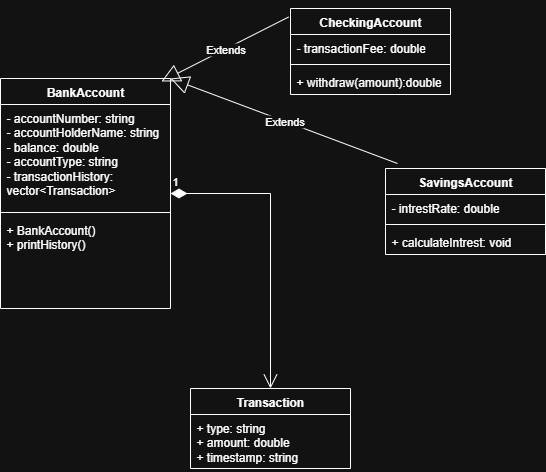

The diagram above was exported from draw.io. Its source (the exported page's mxGraphModel, read from the mxfile embedded in the PNG):
<mxGraphModel dx="1665" dy="751" grid="1" gridSize="10" guides="1" tooltips="1" connect="1" arrows="1" fold="1" page="1" pageScale="1" pageWidth="850" pageHeight="1100" math="0" shadow="0">
  <root>
    <mxCell id="0" />
    <mxCell id="1" parent="0" />
    <mxCell id="dV-1I-PAN5dDgWi2oyBm-4" value="BankAccount" style="swimlane;fontStyle=1;align=center;verticalAlign=top;childLayout=stackLayout;horizontal=1;startSize=26;horizontalStack=0;resizeParent=1;resizeParentMax=0;resizeLast=0;collapsible=1;marginBottom=0;whiteSpace=wrap;html=1;" parent="1" vertex="1">
      <mxGeometry x="40" y="120" width="170" height="230" as="geometry">
        <mxRectangle x="60" y="130" width="110" height="30" as="alternateBounds" />
      </mxGeometry>
    </mxCell>
    <mxCell id="dV-1I-PAN5dDgWi2oyBm-5" value="- accountNumber: string&lt;div&gt;- accountHolderName: string&lt;/div&gt;&lt;div&gt;- balance: double&lt;/div&gt;&lt;div&gt;- accountType: string&lt;/div&gt;&lt;div&gt;- transactionHistory: vector&amp;lt;Transaction&amp;gt;&lt;/div&gt;" style="text;strokeColor=none;fillColor=none;align=left;verticalAlign=top;spacingLeft=4;spacingRight=4;overflow=hidden;rotatable=0;points=[[0,0.5],[1,0.5]];portConstraint=eastwest;whiteSpace=wrap;html=1;" parent="dV-1I-PAN5dDgWi2oyBm-4" vertex="1">
      <mxGeometry y="26" width="170" height="104" as="geometry" />
    </mxCell>
    <mxCell id="dV-1I-PAN5dDgWi2oyBm-6" value="" style="line;strokeWidth=1;fillColor=none;align=left;verticalAlign=middle;spacingTop=-1;spacingLeft=3;spacingRight=3;rotatable=0;labelPosition=right;points=[];portConstraint=eastwest;strokeColor=inherit;" parent="dV-1I-PAN5dDgWi2oyBm-4" vertex="1">
      <mxGeometry y="130" width="170" height="8" as="geometry" />
    </mxCell>
    <mxCell id="dV-1I-PAN5dDgWi2oyBm-7" value="+ BankAccount()&lt;div&gt;+ printHistory()&lt;/div&gt;" style="text;strokeColor=none;fillColor=none;align=left;verticalAlign=top;spacingLeft=4;spacingRight=4;overflow=hidden;rotatable=0;points=[[0,0.5],[1,0.5]];portConstraint=eastwest;whiteSpace=wrap;html=1;" parent="dV-1I-PAN5dDgWi2oyBm-4" vertex="1">
      <mxGeometry y="138" width="170" height="92" as="geometry" />
    </mxCell>
    <mxCell id="dV-1I-PAN5dDgWi2oyBm-12" value="SavingsAccount" style="swimlane;fontStyle=1;align=center;verticalAlign=top;childLayout=stackLayout;horizontal=1;startSize=26;horizontalStack=0;resizeParent=1;resizeParentMax=0;resizeLast=0;collapsible=1;marginBottom=0;whiteSpace=wrap;html=1;" parent="1" vertex="1">
      <mxGeometry x="425" y="210" width="160" height="86" as="geometry" />
    </mxCell>
    <mxCell id="dV-1I-PAN5dDgWi2oyBm-13" value="- intrestRate: double" style="text;strokeColor=none;fillColor=none;align=left;verticalAlign=top;spacingLeft=4;spacingRight=4;overflow=hidden;rotatable=0;points=[[0,0.5],[1,0.5]];portConstraint=eastwest;whiteSpace=wrap;html=1;" parent="dV-1I-PAN5dDgWi2oyBm-12" vertex="1">
      <mxGeometry y="26" width="160" height="26" as="geometry" />
    </mxCell>
    <mxCell id="dV-1I-PAN5dDgWi2oyBm-14" value="" style="line;strokeWidth=1;fillColor=none;align=left;verticalAlign=middle;spacingTop=-1;spacingLeft=3;spacingRight=3;rotatable=0;labelPosition=right;points=[];portConstraint=eastwest;strokeColor=inherit;" parent="dV-1I-PAN5dDgWi2oyBm-12" vertex="1">
      <mxGeometry y="52" width="160" height="8" as="geometry" />
    </mxCell>
    <mxCell id="dV-1I-PAN5dDgWi2oyBm-15" value="+&amp;nbsp;calculateIntrest: void" style="text;strokeColor=none;fillColor=none;align=left;verticalAlign=top;spacingLeft=4;spacingRight=4;overflow=hidden;rotatable=0;points=[[0,0.5],[1,0.5]];portConstraint=eastwest;whiteSpace=wrap;html=1;" parent="dV-1I-PAN5dDgWi2oyBm-12" vertex="1">
      <mxGeometry y="60" width="160" height="26" as="geometry" />
    </mxCell>
    <mxCell id="dV-1I-PAN5dDgWi2oyBm-16" value="CheckingAccount" style="swimlane;fontStyle=1;align=center;verticalAlign=top;childLayout=stackLayout;horizontal=1;startSize=26;horizontalStack=0;resizeParent=1;resizeParentMax=0;resizeLast=0;collapsible=1;marginBottom=0;whiteSpace=wrap;html=1;" parent="1" vertex="1">
      <mxGeometry x="330" y="50" width="160" height="86" as="geometry" />
    </mxCell>
    <mxCell id="dV-1I-PAN5dDgWi2oyBm-17" value="-&amp;nbsp;transactionFee: double" style="text;strokeColor=none;fillColor=none;align=left;verticalAlign=top;spacingLeft=4;spacingRight=4;overflow=hidden;rotatable=0;points=[[0,0.5],[1,0.5]];portConstraint=eastwest;whiteSpace=wrap;html=1;" parent="dV-1I-PAN5dDgWi2oyBm-16" vertex="1">
      <mxGeometry y="26" width="160" height="26" as="geometry" />
    </mxCell>
    <mxCell id="dV-1I-PAN5dDgWi2oyBm-18" value="" style="line;strokeWidth=1;fillColor=none;align=left;verticalAlign=middle;spacingTop=-1;spacingLeft=3;spacingRight=3;rotatable=0;labelPosition=right;points=[];portConstraint=eastwest;strokeColor=inherit;" parent="dV-1I-PAN5dDgWi2oyBm-16" vertex="1">
      <mxGeometry y="52" width="160" height="8" as="geometry" />
    </mxCell>
    <mxCell id="dV-1I-PAN5dDgWi2oyBm-19" value="+ withdraw(amount):double" style="text;strokeColor=none;fillColor=none;align=left;verticalAlign=top;spacingLeft=4;spacingRight=4;overflow=hidden;rotatable=0;points=[[0,0.5],[1,0.5]];portConstraint=eastwest;whiteSpace=wrap;html=1;" parent="dV-1I-PAN5dDgWi2oyBm-16" vertex="1">
      <mxGeometry y="60" width="160" height="26" as="geometry" />
    </mxCell>
    <mxCell id="dV-1I-PAN5dDgWi2oyBm-23" value="Extends" style="endArrow=block;endSize=16;endFill=0;html=1;rounded=0;entryX=1;entryY=0;entryDx=0;entryDy=0;exitX=0.075;exitY=-0.058;exitDx=0;exitDy=0;exitPerimeter=0;" parent="1" source="dV-1I-PAN5dDgWi2oyBm-12" target="dV-1I-PAN5dDgWi2oyBm-4" edge="1">
      <mxGeometry width="160" relative="1" as="geometry">
        <mxPoint x="340" y="240" as="sourcePoint" />
        <mxPoint x="510" y="390" as="targetPoint" />
      </mxGeometry>
    </mxCell>
    <mxCell id="dV-1I-PAN5dDgWi2oyBm-25" value="Extends" style="endArrow=block;endSize=16;endFill=0;html=1;rounded=0;entryX=0.947;entryY=0.013;entryDx=0;entryDy=0;entryPerimeter=0;exitX=-0.012;exitY=0.099;exitDx=0;exitDy=0;exitPerimeter=0;" parent="1" source="dV-1I-PAN5dDgWi2oyBm-16" target="dV-1I-PAN5dDgWi2oyBm-4" edge="1">
      <mxGeometry width="160" relative="1" as="geometry">
        <mxPoint x="350" y="390" as="sourcePoint" />
        <mxPoint x="510" y="390" as="targetPoint" />
      </mxGeometry>
    </mxCell>
    <mxCell id="OeMb-MoUoeczAjZe0ELo-1" value="Transaction" style="swimlane;fontStyle=1;align=center;verticalAlign=top;childLayout=stackLayout;horizontal=1;startSize=26;horizontalStack=0;resizeParent=1;resizeParentMax=0;resizeLast=0;collapsible=1;marginBottom=0;whiteSpace=wrap;html=1;" vertex="1" parent="1">
      <mxGeometry x="230" y="430" width="160" height="80" as="geometry" />
    </mxCell>
    <mxCell id="OeMb-MoUoeczAjZe0ELo-2" value="+ type: string&lt;div&gt;+ amount: double&lt;/div&gt;&lt;div&gt;+ timestamp: string&lt;/div&gt;" style="text;strokeColor=none;fillColor=none;align=left;verticalAlign=top;spacingLeft=4;spacingRight=4;overflow=hidden;rotatable=0;points=[[0,0.5],[1,0.5]];portConstraint=eastwest;whiteSpace=wrap;html=1;" vertex="1" parent="OeMb-MoUoeczAjZe0ELo-1">
      <mxGeometry y="26" width="160" height="54" as="geometry" />
    </mxCell>
    <mxCell id="OeMb-MoUoeczAjZe0ELo-5" value="1" style="endArrow=open;html=1;endSize=12;startArrow=diamondThin;startSize=14;startFill=1;edgeStyle=orthogonalEdgeStyle;align=left;verticalAlign=bottom;rounded=0;entryX=0.5;entryY=0;entryDx=0;entryDy=0;" edge="1" parent="1" source="dV-1I-PAN5dDgWi2oyBm-4" target="OeMb-MoUoeczAjZe0ELo-1">
      <mxGeometry x="-1" y="3" relative="1" as="geometry">
        <mxPoint x="210" y="390" as="sourcePoint" />
        <mxPoint x="370" y="390" as="targetPoint" />
      </mxGeometry>
    </mxCell>
  </root>
</mxGraphModel>